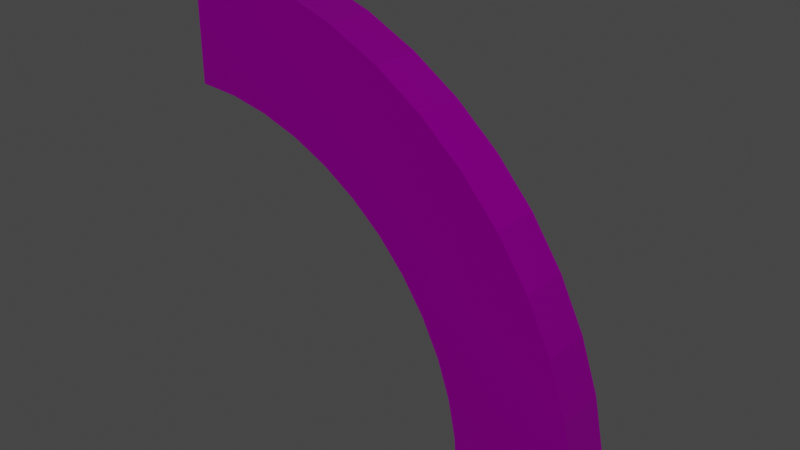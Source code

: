 # Source: forklift_path_floor_right.blend  (saved by Blender 2.82.7; exported with 4.5.12 LTS)
import bpy
from mathutils import Matrix  # noqa: F401  (used for matrix-valued properties, if any)

bpy.ops.wm.read_factory_settings(use_empty=True)
scene = bpy.context.scene
scene.name = 'Scene'

# ---- collections
col_collection = bpy.data.collections.new('Collection'); scene.collection.children.link(col_collection)

# ---- images (referenced by path relative to the original .blend; pixels are not part of the script)
import os
ASSET_DIR = os.environ.get("B2B_ASSET_DIR", "")  # directory of the original .blend (textures are referenced by path, not embedded)
HERE = os.path.dirname(os.path.abspath(__file__))  # packed textures are extracted next to this script under _unpacked/

def load_image(name, relpath, width, height, colorspace="sRGB"):
    """Load a texture the original file referenced (path relative to the .blend, or extracted next to this script)."""
    p = next((c for c in (os.path.join(HERE, relpath), os.path.join(ASSET_DIR, relpath)) if relpath and os.path.exists(c)), "")
    if p:
        img = bpy.data.images.load(p, check_existing=True)
        img.name = name
    else:  # same state as the original file: an image datablock whose file is absent (Cycles renders it pink)
        img = bpy.data.images.new(name, width, height)
        img.source = "FILE"
        img.filepath = "//" + (relpath or name)
    img.colorspace_settings.name = colorspace
    return img
img_low_poly_logistics_png_001 = load_image('Low Poly Logistics.png.001', 'Low Poly Logistics.png', 1024, 1024, 'sRGB')

# ---- materials (node trees are filled in below, after node groups)
mat_low_poly_logistics = bpy.data.materials.new('Low Poly Logistics')
mat_low_poly_logistics.use_transparent_shadow = False
mat_low_poly_logistics.roughness = 0.5528
mat_low_poly_logistics.specular_intensity = 1.0
mat_low_poly_logistics.metallic = 1.0

# ---- material node trees
mat_low_poly_logistics.use_nodes = True; mat_low_poly_logistics.node_tree.nodes.clear()
_N = mat_low_poly_logistics.node_tree.nodes; _L = mat_low_poly_logistics.node_tree.links
n0 = _N.new('ShaderNodeOutputMaterial'); n0.name = 'Material Output'; n0.location = (300, 300)
n1 = _N.new('ShaderNodeBsdfPrincipled'); n1.name = 'Principled BSDF'; n1.location = (10, 300)
n1.distribution = 'GGX'
n1.subsurface_method = 'BURLEY'
n1.inputs[1].default_value = 1.0
n1.inputs[2].default_value = 0.5528
n1.inputs[3].default_value = 1.45
n1.inputs[13].default_value = 1.0
n1.inputs[27].default_value = (0.0, 0.0, 0.0, 1.0)
n1.inputs[28].default_value = 1.0
n2 = _N.new('ShaderNodeNormalMap'); n2.name = 'Normal Map'; n2.location = (-300, -300)
n2.label = 'Normal/Map'
n3 = _N.new('ShaderNodeTexImage'); n3.name = 'Image Texture'; n3.location = (-453, 176)
n3.image = img_low_poly_logistics_png_001
n3.interpolation = 'Closest'
_L.new(n1.outputs[0], n0.inputs[0])
_L.new(n2.outputs[0], n1.inputs[5])
_L.new(n3.outputs[0], n1.inputs[0])
n0.is_active_output = True

# ---- world
world_world = bpy.data.worlds.new('World'); scene.world = world_world
world_world.use_nodes = True; world_world.node_tree.nodes.clear()
_N = world_world.node_tree.nodes; _L = world_world.node_tree.links
n0 = _N.new('ShaderNodeOutputWorld'); n0.name = 'World Output'; n0.location = (300, 300)
n1 = _N.new('ShaderNodeBackground'); n1.name = 'Background'; n1.location = (10, 300)
n1.inputs[0].default_value = (0.05088, 0.05088, 0.05088, 1.0)
_L.new(n1.outputs[0], n0.inputs[0])
n0.is_active_output = True
world_world.color = (0.05088, 0.05088, 0.05088)
world_world.use_sun_shadow = False
world_world.sun_shadow_jitter_overblur = 0.0

# ---- meshes
me_circle_002 = bpy.data.meshes.new('Circle.002')
me_circle_002.from_pydata([(0.0, 0.1, 2.6), (2.6, 0.1, 1.274e-06), (2.578, 0.1, 0.3394), (2.511, 0.1, 0.6729), (2.402, 0.1, 0.995), (2.252, 0.1, 1.3), (2.063, 0.1, 1.583), (1.838, 0.1, 1.838), (1.583, 0.1, 2.063), (1.3, 0.1, 2.252), (0.995, 0.1, 2.402), (0.6729, 0.1, 2.511), (0.3394, 0.1, 2.578), (0.0, 0.1, 3.05), (3.05, 0.1, 4.396e-06), (3.043, 0.1, 0.1995), (3.024, 0.1, 0.3981), (2.991, 0.1, 0.595), (2.946, 0.1, 0.7894), (2.888, 0.1, 0.9804), (2.818, 0.1, 1.167), (2.735, 0.1, 1.349), (2.641, 0.1, 1.525), (2.536, 0.1, 1.694), (2.42, 0.1, 1.857), (2.293, 0.1, 2.011), (2.157, 0.1, 2.157), (2.011, 0.1, 2.293), (1.857, 0.1, 2.42), (1.694, 0.1, 2.536), (1.525, 0.1, 2.641), (1.349, 0.1, 2.735), (1.167, 0.1, 2.818), (0.9804, 0.1, 2.888), (0.7894, 0.1, 2.946), (0.595, 0.1, 2.991), (0.3981, 0.1, 3.024), (0.1995, 0.1, 3.043), (0.0, 0.1, 2.95), (2.95, 0.1, 4.254e-06), (2.944, 0.1, 0.1929), (2.925, 0.1, 0.3851), (2.893, 0.1, 0.5755), (2.849, 0.1, 0.7635), (2.793, 0.1, 0.9482), (2.725, 0.1, 1.129), (2.646, 0.1, 1.305), (2.555, 0.1, 1.475), (2.453, 0.1, 1.639), (2.34, 0.1, 1.796), (2.218, 0.1, 1.945), (2.086, 0.1, 2.086), (1.945, 0.1, 2.218), (1.796, 0.1, 2.34), (1.639, 0.1, 2.453), (1.475, 0.1, 2.555), (1.305, 0.1, 2.646), (1.129, 0.1, 2.725), (0.9482, 0.1, 2.793), (0.7635, 0.1, 2.849), (0.5755, 0.1, 2.893), (0.3851, 0.1, 2.925), (0.1929, 0.1, 2.944), (3.4, 0.1, 4.902e-06), (0.0, -2.384e-07, 3.5), (3.5, -1.137e-13, 1.711e-06), (3.47, -2.98e-08, 0.4568), (3.381, -5.96e-08, 0.9059), (3.234, 0.0, 1.339), (3.031, -1.192e-07, 1.75), (2.777, 0.0, 2.131), (2.475, 0.0, 2.475), (2.131, -2.384e-07, 2.777), (1.75, -2.384e-07, 3.031), (1.339, -2.384e-07, 3.234), (0.9059, -2.384e-07, 3.381), (0.4568, -2.384e-07, 3.47), (0.0, 0.0, 2.5), (2.5, 0.0, 1.222e-06), (2.479, 0.0, 0.3263), (2.415, 0.0, 0.647), (2.31, -5.96e-08, 0.9567), (2.165, 0.0, 1.25), (1.983, -1.192e-07, 1.522), (1.768, -1.192e-07, 1.768), (1.522, -1.192e-07, 1.983), (1.25, 0.0, 2.165), (0.9567, 0.0, 2.31), (0.647, 0.0, 2.415), (0.3263, 0.0, 2.479), (0.0, 0.1, 3.4), (3.371, 0.1, 0.4438), (3.284, 0.1, 0.88), (3.141, 0.1, 1.301), (2.944, 0.1, 1.7), (2.697, 0.1, 2.07), (2.404, 0.1, 2.404), (2.07, 0.1, 2.697), (1.7, 0.1, 2.944), (1.301, 0.1, 3.141), (0.88, 0.1, 3.284), (0.4438, 0.1, 3.371), (-2.072e-09, -0.1279, 3.5), (3.5, -0.1279, 1.697e-06), (3.47, -0.1279, 0.4568), (3.381, -0.1279, 0.9059), (3.234, -0.1279, 1.339), (3.031, -0.1279, 1.75), (2.777, -0.1279, 2.131), (2.475, -0.1279, 2.475), (2.131, -0.1279, 2.777), (1.75, -0.1279, 3.031), (1.339, -0.1279, 3.234), (0.9059, -0.1279, 3.381), (0.4568, -0.1279, 3.47), (-2.072e-09, -0.1279, 2.5), (2.5, -0.1279, 1.208e-06), (2.479, -0.1279, 0.3263), (2.415, -0.1279, 0.647), (2.31, -0.1279, 0.9567), (2.165, -0.1279, 1.25), (1.983, -0.1279, 1.522), (1.768, -0.1279, 1.768), (1.522, -0.1279, 1.983), (1.25, -0.1279, 2.165), (0.9567, -0.1279, 2.31), (0.647, -0.1279, 2.415), (0.3263, -0.1279, 2.479), (-7.788e-09, -0.4, 3.5), (3.5, -0.4, 1.662e-06), (3.47, -0.4, 0.4568), (3.381, -0.4, 0.9059), (3.234, -0.4, 1.339), (3.031, -0.4, 1.75), (2.777, -0.4, 2.131), (2.475, -0.4, 2.475), (2.131, -0.4, 2.777), (1.75, -0.4, 3.031), (1.339, -0.4, 3.234), (0.9059, -0.4, 3.381), (0.4568, -0.4, 3.47), (-7.788e-09, -0.4, 2.5), (2.5, -0.4, 1.174e-06), (2.479, -0.4, 0.3263), (2.415, -0.4, 0.647), (2.31, -0.4, 0.9567), (2.165, -0.4, 1.25), (1.983, -0.4, 1.522), (1.768, -0.4, 1.768), (1.522, -0.4, 1.983), (1.25, -0.4, 2.165), (0.9567, -0.4, 2.31), (0.647, -0.4, 2.415), (0.3263, -0.4, 2.479)], [], [(14, 39, 40, 15), (15, 40, 41, 16), (16, 41, 42, 17), (17, 42, 43, 18), (18, 43, 44, 19), (19, 44, 45, 20), (20, 45, 46, 21), (21, 46, 47, 22), (22, 47, 48, 23), (23, 48, 49, 24), (24, 49, 50, 25), (25, 50, 51, 26), (26, 51, 52, 27), (27, 52, 53, 28), (28, 53, 54, 29), (29, 54, 55, 30), (30, 55, 56, 31), (31, 56, 57, 32), (32, 57, 58, 33), (33, 58, 59, 34), (34, 59, 60, 35), (35, 60, 61, 36), (36, 61, 62, 37), (37, 62, 38, 13), (1, 39, 14, 63), (38, 0, 90, 13), (1, 2, 3, 4, 5, 6, 7, 8, 9, 10, 11, 12, 0, 38, 62, 61, 60, 59, 58, 57, 56, 55, 54, 53, 52, 51, 50, 49, 48, 47, 46, 45, 44, 43, 42, 41, 40, 39), (1, 63, 65, 78), (0, 77, 64, 90), (89, 77, 0), (12, 88, 89, 0), (11, 87, 88, 12), (10, 86, 87, 11), (9, 85, 86, 10), (8, 84, 85, 9), (7, 83, 84, 8), (6, 82, 83, 7), (5, 81, 82, 6), (4, 80, 81, 5), (3, 79, 80, 4), (2, 78, 79, 3), (1, 78, 2), (15, 16, 17, 18, 19, 20, 21, 22, 23, 24, 25, 26, 27, 28, 29, 30, 31, 32, 33, 34, 35, 36, 37, 13, 90, 101, 100, 99, 98, 97, 96, 95, 94, 93, 92, 91, 63, 14), (64, 77, 115, 102), (66, 65, 63), (66, 63, 91, 67), (67, 91, 92, 68), (68, 92, 93, 69), (69, 93, 94, 70), (70, 94, 95, 71), (71, 95, 96, 72), (72, 96, 97, 73), (73, 97, 98, 74), (74, 98, 99, 75), (75, 99, 100, 76), (76, 100, 101, 64), (64, 101, 90), (112, 113, 139, 138), (77, 89, 127, 115), (83, 82, 120, 121), (70, 71, 109, 108), (78, 65, 103, 116), (84, 83, 121, 122), (71, 72, 110, 109), (85, 84, 122, 123), (72, 73, 111, 110), (65, 66, 104, 103), (86, 85, 123, 124), (73, 74, 112, 111), (79, 78, 116, 117), (66, 67, 105, 104), (87, 86, 124, 125), (74, 75, 113, 112), (80, 79, 117, 118), (67, 68, 106, 105), (88, 87, 125, 126), (75, 76, 114, 113), (81, 80, 118, 119), (68, 69, 107, 106), (89, 88, 126, 127), (76, 64, 102, 114), (82, 81, 119, 120), (69, 70, 108, 107), (129, 130, 131, 132, 133, 134, 135, 136, 137, 138, 139, 140, 128, 141, 153, 152, 151, 150, 149, 148, 147, 146, 145, 144, 143, 142), (127, 126, 152, 153), (105, 106, 132, 131), (120, 119, 145, 146), (113, 114, 140, 139), (115, 127, 153, 141), (106, 107, 133, 132), (121, 120, 146, 147), (114, 102, 128, 140), (107, 108, 134, 133), (122, 121, 147, 148), (102, 115, 141, 128), (108, 109, 135, 134), (123, 122, 148, 149), (116, 103, 129, 142), (109, 110, 136, 135), (124, 123, 149, 150), (117, 116, 142, 143), (110, 111, 137, 136), (125, 124, 150, 151), (103, 104, 130, 129), (118, 117, 143, 144), (111, 112, 138, 137), (126, 125, 151, 152), (104, 105, 131, 130), (119, 118, 144, 145)])
_uv = me_circle_002.uv_layers.new(name='UVMap')
_uv.uv.foreach_set('vector', [0.9824, 0.05078, 0.9824, 0.05078, 0.9824, 0.05078, 0.9824, 0.05078, 0.5938, 0.6719, 0.5938, 0.6719, 0.5938, 0.6719, 0.5938, 0.6719, 0.9824, 0.05078, 0.9824, 0.05078, 0.9824, 0.05078, 0.9824, 0.05078, 0.5938, 0.6719, 0.5938, 0.6719, 0.5938, 0.6719, 0.5938, 0.6719, 0.9824, 0.05078, 0.9824, 0.05078, 0.9824, 0.05078, 0.9824, 0.05078, 0.5938, 0.6719, 0.5938, 0.6719, 0.5938, 0.6719, 0.5938, 0.6719, 0.9824, 0.05078, 0.9824, 0.05078, 0.9824, 0.05078, 0.9824, 0.05078, 0.5938, 0.6719, 0.5938, 0.6719, 0.5938, 0.6719, 0.5938, 0.6719, 0.9824, 0.05078, 0.9824, 0.05078, 0.9824, 0.05078, 0.9824, 0.05078, 0.5938, 0.6719, 0.5938, 0.6719, 0.5938, 0.6719, 0.5938, 0.6719, 0.9824, 0.05078, 0.9824, 0.05078, 0.9824, 0.05078, 0.9824, 0.05078, 0.5938, 0.6719, 0.5938, 0.6719, 0.5938, 0.6719, 0.5938, 0.6719, 0.9824, 0.05078, 0.9824, 0.05078, 0.9824, 0.05078, 0.9824, 0.05078, 0.5938, 0.6719, 0.5938, 0.6719, 0.5938, 0.6719, 0.5938, 0.6719, 0.9824, 0.05078, 0.9824, 0.05078, 0.9824, 0.05078, 0.9824, 0.05078, 0.5938, 0.6719, 0.5938, 0.6719, 0.5938, 0.6719, 0.5938, 0.6719, 0.9824, 0.05078, 0.9824, 0.05078, 0.9824, 0.05078, 0.9824, 0.05078, 0.5938, 0.6719, 0.5938, 0.6719, 0.5938, 0.6719, 0.5938, 0.6719, 0.9824, 0.05078, 0.9824, 0.05078, 0.9824, 0.05078, 0.9824, 0.05078, 0.5938, 0.6719, 0.5938, 0.6719, 0.5938, 0.6719, 0.5938, 0.6719, 0.9824, 0.05078, 0.9824, 0.05078, 0.9824, 0.05078, 0.9824, 0.05078, 0.5938, 0.6719, 0.5938, 0.6719, 0.5938, 0.6719, 0.5938, 0.6719, 0.9824, 0.05078, 0.9824, 0.05078, 0.9824, 0.05078, 0.9824, 0.05078, 0.5938, 0.6719, 0.5938, 0.6719, 0.5938, 0.6719, 0.5938, 0.6719, 0.9521, 0.04688, 0.9521, 0.04688, 0.9521, 0.04688, 0.9521, 0.04688, 0.9502, 0.05078, 0.9502, 0.05078, 0.9502, 0.05078, 0.9502, 0.05078, 0.9824, 0.05078, 0.9824, 0.05078, 0.9824, 0.05078, 0.9824, 0.05078, 0.9824, 0.05078, 0.9824, 0.05078, 0.9824, 0.05078, 0.9824, 0.05078, 0.9824, 0.05078, 0.9824, 0.05078, 0.9824, 0.05078, 0.9824, 0.05078, 0.9824, 0.05078, 0.9824, 0.05078, 0.9824, 0.05078, 0.9824, 0.05078, 0.9824, 0.05078, 0.9824, 0.05078, 0.9824, 0.05078, 0.9824, 0.05078, 0.9824, 0.05078, 0.9824, 0.05078, 0.9824, 0.05078, 0.9824, 0.05078, 0.9824, 0.05078, 0.9824, 0.05078, 0.9824, 0.05078, 0.9824, 0.05078, 0.9824, 0.05078, 0.9824, 0.05078, 0.9824, 0.05078, 0.9824, 0.05078, 0.9824, 0.05078, 0.9824, 0.05078, 0.9824, 0.05078, 0.9824, 0.05078, 0.9824, 0.05078, 0.9824, 0.05078, 0.9521, 0.04688, 0.9521, 0.04688, 0.9521, 0.04688, 0.9521, 0.04688, 0.9502, 0.05078, 0.9502, 0.05078, 0.9502, 0.05078, 0.9502, 0.05078, 0.5947, 0.9336, 0.5947, 0.9336, 0.5947, 0.9336, 0.7568, 0.03516, 0.7568, 0.03516, 0.7568, 0.03516, 0.7568, 0.03516, 0.5947, 0.9336, 0.5947, 0.9336, 0.5947, 0.9336, 0.5947, 0.9336, 0.7568, 0.03516, 0.7568, 0.03516, 0.7568, 0.03516, 0.7568, 0.03516, 0.5947, 0.9336, 0.5947, 0.9336, 0.5947, 0.9336, 0.5947, 0.9336, 0.7568, 0.03516, 0.7568, 0.03516, 0.7568, 0.03516, 0.7568, 0.03516, 0.5947, 0.9336, 0.5947, 0.9336, 0.5947, 0.9336, 0.5947, 0.9336, 0.7568, 0.03516, 0.7568, 0.03516, 0.7568, 0.03516, 0.7568, 0.03516, 0.5947, 0.9336, 0.5947, 0.9336, 0.5947, 0.9336, 0.5947, 0.9336, 0.7568, 0.03516, 0.7568, 0.03516, 0.7568, 0.03516, 0.7568, 0.03516, 0.5947, 0.9336, 0.5947, 0.9336, 0.5947, 0.9336, 0.5947, 0.9336, 0.7568, 0.03516, 0.7568, 0.03516, 0.7568, 0.03516, 0.7568, 0.03516, 0.5947, 0.9336, 0.5947, 0.9336, 0.5947, 0.9336, 0.9561, 0.02734, 0.9561, 0.02734, 0.9561, 0.02734, 0.9561, 0.02734, 0.9561, 0.02734, 0.9561, 0.02734, 0.9561, 0.02734, 0.9561, 0.02734, 0.9561, 0.02734, 0.9561, 0.02734, 0.9561, 0.02734, 0.9561, 0.02734, 0.9561, 0.02734, 0.9561, 0.02734, 0.9561, 0.02734, 0.9561, 0.02734, 0.9561, 0.02734, 0.9561, 0.02734, 0.9561, 0.02734, 0.9561, 0.02734, 0.9561, 0.02734, 0.9561, 0.02734, 0.9561, 0.02734, 0.9561, 0.02734, 0.9561, 0.02734, 0.9561, 0.02734, 0.9561, 0.02734, 0.9561, 0.02734, 0.9561, 0.02734, 0.9561, 0.02734, 0.9561, 0.02734, 0.9561, 0.02734, 0.9561, 0.02734, 0.9561, 0.02734, 0.9561, 0.02734, 0.9561, 0.02734, 0.9561, 0.02734, 0.9561, 0.02734, 0.5859, 0.8418, 0.5859, 0.8418, 0.5859, 0.8418, 0.5859, 0.8418, 0.5986, 0.957, 0.5986, 0.957, 0.5986, 0.957, 0.7568, 0.03516, 0.7568, 0.03516, 0.7568, 0.03516, 0.7568, 0.03516, 0.5986, 0.957, 0.5986, 0.957, 0.5986, 0.957, 0.5986, 0.957, 0.7568, 0.03516, 0.7568, 0.03516, 0.7568, 0.03516, 0.7568, 0.03516, 0.5986, 0.957, 0.5986, 0.957, 0.5986, 0.957, 0.5986, 0.957, 0.7568, 0.03516, 0.7568, 0.03516, 0.7568, 0.03516, 0.7568, 0.03516, 0.5986, 0.957, 0.5986, 0.957, 0.5986, 0.957, 0.5986, 0.957, 0.7568, 0.03516, 0.7568, 0.03516, 0.7568, 0.03516, 0.7568, 0.03516, 0.5986, 0.957, 0.5986, 0.957, 0.5986, 0.957, 0.5986, 0.957, 0.7568, 0.03516, 0.7568, 0.03516, 0.7568, 0.03516, 0.7568, 0.03516, 0.5986, 0.957, 0.5986, 0.957, 0.5986, 0.957, 0.5986, 0.957, 0.7568, 0.03516, 0.7568, 0.03516, 0.7568, 0.03516, 0.7568, 0.03516, 0.5986, 0.957, 0.5986, 0.957, 0.5986, 0.957, 0.675, 0.8457, 0.675, 0.8457, 0.675, 0.8457, 0.675, 0.8457, 0.5859, 0.8418, 0.5859, 0.8418, 0.5859, 0.8418, 0.5859, 0.8418, 0.5859, 0.8418, 0.5859, 0.8418, 0.5859, 0.8418, 0.5859, 0.8418, 0.5859, 0.8418, 0.5859, 0.8418, 0.5859, 0.8418, 0.5859, 0.8418, 0.5859, 0.8418, 0.5859, 0.8418, 0.5859, 0.8418, 0.5859, 0.8418, 0.5859, 0.8418, 0.5859, 0.8418, 0.5859, 0.8418, 0.5859, 0.8418, 0.5859, 0.8418, 0.5859, 0.8418, 0.5859, 0.8418, 0.5859, 0.8418, 0.5859, 0.8418, 0.5859, 0.8418, 0.5859, 0.8418, 0.5859, 0.8418, 0.5859, 0.8418, 0.5859, 0.8418, 0.5859, 0.8418, 0.5859, 0.8418, 0.5859, 0.8418, 0.5859, 0.8418, 0.5859, 0.8418, 0.5859, 0.8418, 0.5859, 0.8418, 0.5859, 0.8418, 0.5859, 0.8418, 0.5859, 0.8418, 0.5859, 0.8418, 0.5859, 0.8418, 0.5859, 0.8418, 0.5859, 0.8418, 0.5859, 0.8418, 0.5859, 0.8418, 0.5859, 0.8418, 0.5859, 0.8418, 0.5859, 0.8418, 0.5859, 0.8418, 0.5859, 0.8418, 0.5859, 0.8418, 0.5859, 0.8418, 0.5859, 0.8418, 0.5859, 0.8418, 0.5859, 0.8418, 0.5859, 0.8418, 0.5859, 0.8418, 0.5859, 0.8418, 0.5859, 0.8418, 0.5859, 0.8418, 0.5859, 0.8418, 0.5859, 0.8418, 0.5859, 0.8418, 0.5859, 0.8418, 0.5859, 0.8418, 0.5859, 0.8418, 0.5859, 0.8418, 0.5859, 0.8418, 0.5859, 0.8418, 0.5859, 0.8418, 0.5859, 0.8418, 0.5859, 0.8418, 0.5859, 0.8418, 0.5859, 0.8418, 0.5859, 0.8418, 0.5859, 0.8418, 0.5859, 0.8418, 0.5859, 0.8418, 0.5859, 0.8418, 0.5859, 0.8418, 0.5859, 0.8418, 0.5859, 0.8418, 0.5859, 0.8418, 0.5859, 0.8418, 0.5859, 0.8418, 0.5859, 0.8418, 0.5859, 0.8418, 0.5859, 0.8418, 0.5859, 0.8418, 0.5859, 0.8418, 0.5859, 0.8418, 0.5859, 0.8418, 0.5859, 0.8418, 0.5859, 0.8418, 0.5859, 0.8418, 0.5859, 0.8418, 0.5859, 0.8418, 0.5859, 0.8418, 0.5859, 0.8418, 0.675, 0.8457, 0.675, 0.8457, 0.675, 0.8457, 0.675, 0.8457, 0.675, 0.8457, 0.675, 0.8457, 0.675, 0.8457, 0.675, 0.8457, 0.675, 0.8457, 0.675, 0.8457, 0.675, 0.8457, 0.675, 0.8457, 0.675, 0.8457, 0.675, 0.8457, 0.675, 0.8457, 0.675, 0.8457, 0.675, 0.8457, 0.675, 0.8457, 0.675, 0.8457, 0.675, 0.8457, 0.675, 0.8457, 0.675, 0.8457, 0.675, 0.8457, 0.675, 0.8457, 0.675, 0.8457, 0.675, 0.8457, 0.675, 0.8457, 0.675, 0.8457, 0.675, 0.8457, 0.675, 0.8457, 0.675, 0.8457, 0.675, 0.8457, 0.675, 0.8457, 0.675, 0.8457, 0.675, 0.8457, 0.675, 0.8457, 0.675, 0.8457, 0.675, 0.8457, 0.675, 0.8457, 0.675, 0.8457, 0.675, 0.8457, 0.675, 0.8457, 0.675, 0.8457, 0.675, 0.8457, 0.675, 0.8457, 0.675, 0.8457, 0.675, 0.8457, 0.675, 0.8457, 0.675, 0.8457, 0.675, 0.8457, 0.675, 0.8457, 0.675, 0.8457, 0.675, 0.8457, 0.675, 0.8457, 0.675, 0.8457, 0.675, 0.8457, 0.675, 0.8457, 0.675, 0.8457, 0.675, 0.8457, 0.675, 0.8457, 0.675, 0.8457, 0.675, 0.8457, 0.675, 0.8457, 0.675, 0.8457, 0.675, 0.8457, 0.675, 0.8457, 0.675, 0.8457, 0.675, 0.8457, 0.675, 0.8457, 0.675, 0.8457, 0.675, 0.8457, 0.675, 0.8457, 0.675, 0.8457, 0.675, 0.8457, 0.675, 0.8457, 0.675, 0.8457, 0.675, 0.8457, 0.675, 0.8457, 0.675, 0.8457, 0.675, 0.8457, 0.675, 0.8457, 0.675, 0.8457, 0.675, 0.8457, 0.675, 0.8457, 0.675, 0.8457, 0.675, 0.8457, 0.675, 0.8457, 0.675, 0.8457, 0.675, 0.8457, 0.675, 0.8457, 0.675, 0.8457, 0.675, 0.8457, 0.675, 0.8457, 0.675, 0.8457, 0.675, 0.8457, 0.675, 0.8457, 0.675, 0.8457, 0.675, 0.8457, 0.675, 0.8457, 0.675, 0.8457, 0.675, 0.8457, 0.675, 0.8457, 0.675, 0.8457, 0.675, 0.8457, 0.675, 0.8457, 0.675, 0.8457, 0.675, 0.8457, 0.675, 0.8457, 0.675, 0.8457, 0.675, 0.8457, 0.675, 0.8457, 0.675, 0.8457, 0.675, 0.8457, 0.675, 0.8457, 0.675, 0.8457, 0.675, 0.8457, 0.675, 0.8457, 0.675, 0.8457, 0.675, 0.8457, 0.675, 0.8457, 0.675, 0.8457, 0.675, 0.8457, 0.675, 0.8457, 0.675, 0.8457, 0.675, 0.8457, 0.675, 0.8457])
me_circle_002.materials.append(mat_low_poly_logistics)
me_circle_002.use_remesh_fix_poles = True
me_circle_002.use_remesh_preserve_attributes = False
me_circle_002.use_mirror_vertex_groups = False
me_circle_002.update()

# ---- objects
ob_circle_001 = bpy.data.objects.new('Circle.001', me_circle_002)

# ---- transforms, parenting, visibility, modifiers, constraints
ob_circle_001.location = (-3.0, 0.0, -1.0)
ob_circle_001.lineart.crease_threshold = 0.0

# ---- collection membership
col_collection.objects.link(ob_circle_001)

# ---- scene / render settings (as saved in the file)
scene.frame_start = 1; scene.frame_end = 250; scene.frame_set(19)
scene.render.engine = 'BLENDER_EEVEE_NEXT'
scene.cycles.use_denoising = False
scene.cycles.samples = 128
scene.cycles.sampling_pattern = 'TABULATED_SOBOL'
scene.cycles.use_adaptive_sampling = False
scene.cycles.use_light_tree = False
scene.view_settings.view_transform = 'Filmic'
bpy.context.view_layer.update()

# ---- added for rendering (the .blend has no active camera and no usable light): camera, sun
cam_auto = bpy.data.cameras.new('AutoCamera')
cam_auto.lens = 50.0
cam_auto.sensor_width = 36.0
cam_auto.clip_end = 1000.0
ob_auto_camera = bpy.data.objects.new('AutoCamera', cam_auto)
scene.collection.objects.link(ob_auto_camera)
ob_auto_camera.location = (3.35293, -5.67352, 4.43235)
ob_auto_camera.rotation_euler = (1.09748, -7.21219e-08, 0.694738)
scene.camera = ob_auto_camera
light_auto_sun = bpy.data.lights.new('AutoSun', 'SUN')
light_auto_sun.energy = 3.0
light_auto_sun.angle = 0.0523599
ob_auto_sun = bpy.data.objects.new('AutoSun', light_auto_sun)
scene.collection.objects.link(ob_auto_sun)
ob_auto_sun.rotation_euler = (0.872665, 0.174533, 0.523599)
bpy.context.view_layer.update()
